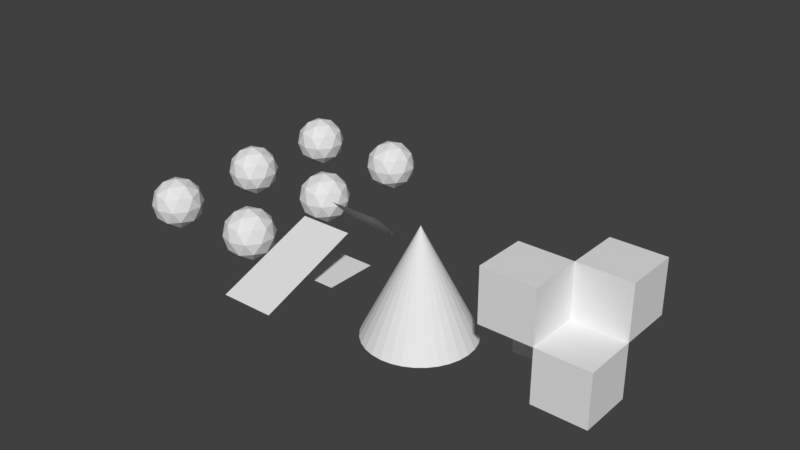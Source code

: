 # Source: shadow_no_shadow.test.blend  (saved by Blender 2.78.0; exported with 4.5.12 LTS)
import bpy
from mathutils import Matrix  # noqa: F401  (used for matrix-valued properties, if any)

bpy.ops.wm.read_factory_settings(use_empty=True)
scene = bpy.context.scene
scene.name = 'Scene'

# ---- collections
col_collection_1 = bpy.data.collections.new('Collection 1'); scene.collection.children.link(col_collection_1)

# ---- materials (node trees are filled in below, after node groups)
mat_material_no_shadow = bpy.data.materials.new('Material_no_shadow')
mat_material_no_shadow.alpha_threshold = 0.0
mat_material_no_shadow.use_transparent_shadow = False
mat_material_no_shadow.roughness = 0.5
mat_material_no_shadow.line_color = (0.0, 0.0, 0.0, 1.0)
mat_material_2nd_no_shadow = bpy.data.materials.new('Material_2nd_no_shadow')
mat_material_2nd_no_shadow.alpha_threshold = 0.0
mat_material_2nd_no_shadow.use_transparent_shadow = False
mat_material_2nd_no_shadow.roughness = 0.5
mat_material_2nd_no_shadow.line_color = (0.0, 0.0, 0.0, 1.0)
mat_material_shadow = bpy.data.materials.new('Material_shadow')
mat_material_shadow.alpha_threshold = 0.0
mat_material_shadow.use_transparent_shadow = False
mat_material_shadow.roughness = 0.5
mat_material_shadow.line_color = (0.0, 0.0, 0.0, 1.0)
mat_material_2nd_shadow = bpy.data.materials.new('Material_2nd_shadow')
mat_material_2nd_shadow.alpha_threshold = 0.0
mat_material_2nd_shadow.use_transparent_shadow = False
mat_material_2nd_shadow.roughness = 0.5
mat_material_2nd_shadow.line_color = (0.0, 0.0, 0.0, 1.0)

# ---- material node trees

# ---- world
world_world = bpy.data.worlds.new('World'); scene.world = world_world
world_world.color = (0.05088, 0.05088, 0.05088)
world_world.use_sun_shadow = False
world_world.sun_shadow_jitter_overblur = 0.0
world_world.cycles.sampling_method = 'MANUAL'

# ---- meshes
me_icosphere_005 = bpy.data.meshes.new('Icosphere.005')
me_icosphere_005.from_pydata([(0.0, 0.0, -1.0), (0.7236, -0.5257, -0.4472), (-0.2764, -0.8506, -0.4472), (-0.8944, 0.0, -0.4472), (-0.2764, 0.8506, -0.4472), (0.7236, 0.5257, -0.4472), (0.2764, -0.8506, 0.4472), (-0.7236, -0.5257, 0.4472), (-0.7236, 0.5257, 0.4472), (0.2764, 0.8506, 0.4472), (0.8944, 0.0, 0.4472), (0.0, 0.0, 1.0), (-0.1625, -0.5, -0.8507), (0.4253, -0.309, -0.8507), (0.2629, -0.809, -0.5257), (0.8506, 0.0, -0.5257), (0.4253, 0.309, -0.8507), (-0.5257, 0.0, -0.8507), (-0.6882, -0.5, -0.5257), (-0.1625, 0.5, -0.8507), (-0.6882, 0.5, -0.5257), (0.2629, 0.809, -0.5257), (0.9511, -0.309, 0.0), (0.9511, 0.309, 0.0), (0.0, -1.0, 0.0), (0.5878, -0.809, 0.0), (-0.9511, -0.309, 0.0), (-0.5878, -0.809, 0.0), (-0.5878, 0.809, 0.0), (-0.9511, 0.309, 0.0), (0.5878, 0.809, 0.0), (0.0, 1.0, 0.0), (0.6882, -0.5, 0.5257), (-0.2629, -0.809, 0.5257), (-0.8506, 0.0, 0.5257), (-0.2629, 0.809, 0.5257), (0.6882, 0.5, 0.5257), (0.1625, -0.5, 0.8507), (0.5257, 0.0, 0.8507), (-0.4253, -0.309, 0.8507), (-0.4253, 0.309, 0.8507), (0.1625, 0.5, 0.8507)], [], [(0, 13, 12), (1, 13, 15), (0, 12, 17), (0, 17, 19), (0, 19, 16), (1, 15, 22), (2, 14, 24), (3, 18, 26), (4, 20, 28), (5, 21, 30), (1, 22, 25), (2, 24, 27), (3, 26, 29), (4, 28, 31), (5, 30, 23), (6, 32, 37), (7, 33, 39), (8, 34, 40), (9, 35, 41), (10, 36, 38), (38, 41, 11), (38, 36, 41), (36, 9, 41), (41, 40, 11), (41, 35, 40), (35, 8, 40), (40, 39, 11), (40, 34, 39), (34, 7, 39), (39, 37, 11), (39, 33, 37), (33, 6, 37), (37, 38, 11), (37, 32, 38), (32, 10, 38), (23, 36, 10), (23, 30, 36), (30, 9, 36), (31, 35, 9), (31, 28, 35), (28, 8, 35), (29, 34, 8), (29, 26, 34), (26, 7, 34), (27, 33, 7), (27, 24, 33), (24, 6, 33), (25, 32, 6), (25, 22, 32), (22, 10, 32), (30, 31, 9), (30, 21, 31), (21, 4, 31), (28, 29, 8), (28, 20, 29), (20, 3, 29), (26, 27, 7), (26, 18, 27), (18, 2, 27), (24, 25, 6), (24, 14, 25), (14, 1, 25), (22, 23, 10), (22, 15, 23), (15, 5, 23), (16, 21, 5), (16, 19, 21), (19, 4, 21), (19, 20, 4), (19, 17, 20), (17, 3, 20), (17, 18, 3), (17, 12, 18), (12, 2, 18), (15, 16, 5), (15, 13, 16), (13, 0, 16), (12, 14, 2), (12, 13, 14), (13, 1, 14)])
me_icosphere_005.materials.append(mat_material_no_shadow)
me_icosphere_005.use_remesh_preserve_volume = False
me_icosphere_005.use_remesh_preserve_attributes = False
me_icosphere_005.use_mirror_vertex_groups = False
me_icosphere_005.update()
me_icosphere_004 = bpy.data.meshes.new('Icosphere.004')
me_icosphere_004.from_pydata([(0.0, 0.0, -1.0), (0.7236, -0.5257, -0.4472), (-0.2764, -0.8506, -0.4472), (-0.8944, 0.0, -0.4472), (-0.2764, 0.8506, -0.4472), (0.7236, 0.5257, -0.4472), (0.2764, -0.8506, 0.4472), (-0.7236, -0.5257, 0.4472), (-0.7236, 0.5257, 0.4472), (0.2764, 0.8506, 0.4472), (0.8944, 0.0, 0.4472), (0.0, 0.0, 1.0), (-0.1625, -0.5, -0.8507), (0.4253, -0.309, -0.8507), (0.2629, -0.809, -0.5257), (0.8506, 0.0, -0.5257), (0.4253, 0.309, -0.8507), (-0.5257, 0.0, -0.8507), (-0.6882, -0.5, -0.5257), (-0.1625, 0.5, -0.8507), (-0.6882, 0.5, -0.5257), (0.2629, 0.809, -0.5257), (0.9511, -0.309, 0.0), (0.9511, 0.309, 0.0), (0.0, -1.0, 0.0), (0.5878, -0.809, 0.0), (-0.9511, -0.309, 0.0), (-0.5878, -0.809, 0.0), (-0.5878, 0.809, 0.0), (-0.9511, 0.309, 0.0), (0.5878, 0.809, 0.0), (0.0, 1.0, 0.0), (0.6882, -0.5, 0.5257), (-0.2629, -0.809, 0.5257), (-0.8506, 0.0, 0.5257), (-0.2629, 0.809, 0.5257), (0.6882, 0.5, 0.5257), (0.1625, -0.5, 0.8507), (0.5257, 0.0, 0.8507), (-0.4253, -0.309, 0.8507), (-0.4253, 0.309, 0.8507), (0.1625, 0.5, 0.8507)], [], [(0, 13, 12), (1, 13, 15), (0, 12, 17), (0, 17, 19), (0, 19, 16), (1, 15, 22), (2, 14, 24), (3, 18, 26), (4, 20, 28), (5, 21, 30), (1, 22, 25), (2, 24, 27), (3, 26, 29), (4, 28, 31), (5, 30, 23), (6, 32, 37), (7, 33, 39), (8, 34, 40), (9, 35, 41), (10, 36, 38), (38, 41, 11), (38, 36, 41), (36, 9, 41), (41, 40, 11), (41, 35, 40), (35, 8, 40), (40, 39, 11), (40, 34, 39), (34, 7, 39), (39, 37, 11), (39, 33, 37), (33, 6, 37), (37, 38, 11), (37, 32, 38), (32, 10, 38), (23, 36, 10), (23, 30, 36), (30, 9, 36), (31, 35, 9), (31, 28, 35), (28, 8, 35), (29, 34, 8), (29, 26, 34), (26, 7, 34), (27, 33, 7), (27, 24, 33), (24, 6, 33), (25, 32, 6), (25, 22, 32), (22, 10, 32), (30, 31, 9), (30, 21, 31), (21, 4, 31), (28, 29, 8), (28, 20, 29), (20, 3, 29), (26, 27, 7), (26, 18, 27), (18, 2, 27), (24, 25, 6), (24, 14, 25), (14, 1, 25), (22, 23, 10), (22, 15, 23), (15, 5, 23), (16, 21, 5), (16, 19, 21), (19, 4, 21), (19, 20, 4), (19, 17, 20), (17, 3, 20), (17, 18, 3), (17, 12, 18), (12, 2, 18), (15, 16, 5), (15, 13, 16), (13, 0, 16), (12, 14, 2), (12, 13, 14), (13, 1, 14)])
me_icosphere_004.materials.append(mat_material_no_shadow)
me_icosphere_004.use_remesh_preserve_volume = False
me_icosphere_004.use_remesh_preserve_attributes = False
me_icosphere_004.use_mirror_vertex_groups = False
me_icosphere_004.update()
me_icosphere_003 = bpy.data.meshes.new('Icosphere.003')
me_icosphere_003.from_pydata([(0.0, 0.0, -1.0), (0.7236, -0.5257, -0.4472), (-0.2764, -0.8506, -0.4472), (-0.8944, 0.0, -0.4472), (-0.2764, 0.8506, -0.4472), (0.7236, 0.5257, -0.4472), (0.2764, -0.8506, 0.4472), (-0.7236, -0.5257, 0.4472), (-0.7236, 0.5257, 0.4472), (0.2764, 0.8506, 0.4472), (0.8944, 0.0, 0.4472), (0.0, 0.0, 1.0), (-0.1625, -0.5, -0.8507), (0.4253, -0.309, -0.8507), (0.2629, -0.809, -0.5257), (0.8506, 0.0, -0.5257), (0.4253, 0.309, -0.8507), (-0.5257, 0.0, -0.8507), (-0.6882, -0.5, -0.5257), (-0.1625, 0.5, -0.8507), (-0.6882, 0.5, -0.5257), (0.2629, 0.809, -0.5257), (0.9511, -0.309, 0.0), (0.9511, 0.309, 0.0), (0.0, -1.0, 0.0), (0.5878, -0.809, 0.0), (-0.9511, -0.309, 0.0), (-0.5878, -0.809, 0.0), (-0.5878, 0.809, 0.0), (-0.9511, 0.309, 0.0), (0.5878, 0.809, 0.0), (0.0, 1.0, 0.0), (0.6882, -0.5, 0.5257), (-0.2629, -0.809, 0.5257), (-0.8506, 0.0, 0.5257), (-0.2629, 0.809, 0.5257), (0.6882, 0.5, 0.5257), (0.1625, -0.5, 0.8507), (0.5257, 0.0, 0.8507), (-0.4253, -0.309, 0.8507), (-0.4253, 0.309, 0.8507), (0.1625, 0.5, 0.8507)], [], [(0, 13, 12), (1, 13, 15), (0, 12, 17), (0, 17, 19), (0, 19, 16), (1, 15, 22), (2, 14, 24), (3, 18, 26), (4, 20, 28), (5, 21, 30), (1, 22, 25), (2, 24, 27), (3, 26, 29), (4, 28, 31), (5, 30, 23), (6, 32, 37), (7, 33, 39), (8, 34, 40), (9, 35, 41), (10, 36, 38), (38, 41, 11), (38, 36, 41), (36, 9, 41), (41, 40, 11), (41, 35, 40), (35, 8, 40), (40, 39, 11), (40, 34, 39), (34, 7, 39), (39, 37, 11), (39, 33, 37), (33, 6, 37), (37, 38, 11), (37, 32, 38), (32, 10, 38), (23, 36, 10), (23, 30, 36), (30, 9, 36), (31, 35, 9), (31, 28, 35), (28, 8, 35), (29, 34, 8), (29, 26, 34), (26, 7, 34), (27, 33, 7), (27, 24, 33), (24, 6, 33), (25, 32, 6), (25, 22, 32), (22, 10, 32), (30, 31, 9), (30, 21, 31), (21, 4, 31), (28, 29, 8), (28, 20, 29), (20, 3, 29), (26, 27, 7), (26, 18, 27), (18, 2, 27), (24, 25, 6), (24, 14, 25), (14, 1, 25), (22, 23, 10), (22, 15, 23), (15, 5, 23), (16, 21, 5), (16, 19, 21), (19, 4, 21), (19, 20, 4), (19, 17, 20), (17, 3, 20), (17, 18, 3), (17, 12, 18), (12, 2, 18), (15, 16, 5), (15, 13, 16), (13, 0, 16), (12, 14, 2), (12, 13, 14), (13, 1, 14)])
me_icosphere_003.materials.append(mat_material_2nd_no_shadow)
me_icosphere_003.use_remesh_preserve_volume = False
me_icosphere_003.use_remesh_preserve_attributes = False
me_icosphere_003.use_mirror_vertex_groups = False
me_icosphere_003.update()
me_cone_004 = bpy.data.meshes.new('Cone.004')
me_cone_004.from_pydata([(-1.151e-07, 2.0, -1.061), (0.3902, 1.962, -1.061), (0.7654, 1.848, -1.061), (1.111, 1.663, -1.061), (1.414, 1.414, -1.061), (1.663, 1.111, -1.061), (1.848, 0.7654, -1.061), (1.962, 0.3902, -1.061), (2.0, -1.254e-07, -1.061), (-1.151e-07, -2.763e-07, 2.939), (1.962, -0.3902, -1.061), (1.848, -0.7654, -1.061), (1.663, -1.111, -1.061), (1.414, -1.414, -1.061), (1.111, -1.663, -1.061), (0.7654, -1.848, -1.061), (0.3902, -1.962, -1.061), (-7.668e-07, -2.0, -1.061), (-0.3902, -1.962, -1.061), (-0.7654, -1.848, -1.061), (-1.111, -1.663, -1.061), (-1.414, -1.414, -1.061), (-1.663, -1.111, -1.061), (-1.848, -0.7654, -1.061), (-1.962, -0.3902, -1.061), (-2.0, 1.655e-06, -1.061), (-1.962, 0.3902, -1.061), (-1.848, 0.7654, -1.061), (-1.663, 1.111, -1.061), (-1.414, 1.414, -1.061), (-1.111, 1.663, -1.061), (-0.7654, 1.848, -1.061), (-0.3902, 1.962, -1.061)], [], [(0, 9, 1), (1, 9, 2), (2, 9, 3), (3, 9, 4), (4, 9, 5), (5, 9, 6), (6, 9, 7), (7, 9, 8), (8, 9, 10), (10, 9, 11), (11, 9, 12), (12, 9, 13), (13, 9, 14), (14, 9, 15), (15, 9, 16), (16, 9, 17), (17, 9, 18), (18, 9, 19), (19, 9, 20), (20, 9, 21), (21, 9, 22), (22, 9, 23), (23, 9, 24), (24, 9, 25), (25, 9, 26), (26, 9, 27), (27, 9, 28), (28, 9, 29), (29, 9, 30), (30, 9, 31), (31, 9, 32), (32, 9, 0), (0, 1, 2, 3, 4, 5, 6, 7, 8, 10, 11, 12, 13, 14, 15, 16, 17, 18, 19, 20, 21, 22, 23, 24, 25, 26, 27, 28, 29, 30, 31, 32)])
me_cone_004.materials.append(mat_material_no_shadow)
me_cone_004.use_remesh_preserve_volume = False
me_cone_004.use_remesh_preserve_attributes = False
me_cone_004.use_mirror_vertex_groups = False
me_cone_004.update()
me_icosphere_002 = bpy.data.meshes.new('Icosphere.002')
me_icosphere_002.from_pydata([(0.0, 0.0, -1.0), (0.7236, -0.5257, -0.4472), (-0.2764, -0.8506, -0.4472), (-0.8944, 0.0, -0.4472), (-0.2764, 0.8506, -0.4472), (0.7236, 0.5257, -0.4472), (0.2764, -0.8506, 0.4472), (-0.7236, -0.5257, 0.4472), (-0.7236, 0.5257, 0.4472), (0.2764, 0.8506, 0.4472), (0.8944, 0.0, 0.4472), (0.0, 0.0, 1.0), (-0.1625, -0.5, -0.8507), (0.4253, -0.309, -0.8507), (0.2629, -0.809, -0.5257), (0.8506, 0.0, -0.5257), (0.4253, 0.309, -0.8507), (-0.5257, 0.0, -0.8507), (-0.6882, -0.5, -0.5257), (-0.1625, 0.5, -0.8507), (-0.6882, 0.5, -0.5257), (0.2629, 0.809, -0.5257), (0.9511, -0.309, 0.0), (0.9511, 0.309, 0.0), (0.0, -1.0, 0.0), (0.5878, -0.809, 0.0), (-0.9511, -0.309, 0.0), (-0.5878, -0.809, 0.0), (-0.5878, 0.809, 0.0), (-0.9511, 0.309, 0.0), (0.5878, 0.809, 0.0), (0.0, 1.0, 0.0), (0.6882, -0.5, 0.5257), (-0.2629, -0.809, 0.5257), (-0.8506, 0.0, 0.5257), (-0.2629, 0.809, 0.5257), (0.6882, 0.5, 0.5257), (0.1625, -0.5, 0.8507), (0.5257, 0.0, 0.8507), (-0.4253, -0.309, 0.8507), (-0.4253, 0.309, 0.8507), (0.1625, 0.5, 0.8507)], [], [(0, 13, 12), (1, 13, 15), (0, 12, 17), (0, 17, 19), (0, 19, 16), (1, 15, 22), (2, 14, 24), (3, 18, 26), (4, 20, 28), (5, 21, 30), (1, 22, 25), (2, 24, 27), (3, 26, 29), (4, 28, 31), (5, 30, 23), (6, 32, 37), (7, 33, 39), (8, 34, 40), (9, 35, 41), (10, 36, 38), (38, 41, 11), (38, 36, 41), (36, 9, 41), (41, 40, 11), (41, 35, 40), (35, 8, 40), (40, 39, 11), (40, 34, 39), (34, 7, 39), (39, 37, 11), (39, 33, 37), (33, 6, 37), (37, 38, 11), (37, 32, 38), (32, 10, 38), (23, 36, 10), (23, 30, 36), (30, 9, 36), (31, 35, 9), (31, 28, 35), (28, 8, 35), (29, 34, 8), (29, 26, 34), (26, 7, 34), (27, 33, 7), (27, 24, 33), (24, 6, 33), (25, 32, 6), (25, 22, 32), (22, 10, 32), (30, 31, 9), (30, 21, 31), (21, 4, 31), (28, 29, 8), (28, 20, 29), (20, 3, 29), (26, 27, 7), (26, 18, 27), (18, 2, 27), (24, 25, 6), (24, 14, 25), (14, 1, 25), (22, 23, 10), (22, 15, 23), (15, 5, 23), (16, 21, 5), (16, 19, 21), (19, 4, 21), (19, 20, 4), (19, 17, 20), (17, 3, 20), (17, 18, 3), (17, 12, 18), (12, 2, 18), (15, 16, 5), (15, 13, 16), (13, 0, 16), (12, 14, 2), (12, 13, 14), (13, 1, 14)])
me_icosphere_002.materials.append(mat_material_2nd_no_shadow)
me_icosphere_002.use_remesh_preserve_volume = False
me_icosphere_002.use_remesh_preserve_attributes = False
me_icosphere_002.use_mirror_vertex_groups = False
me_icosphere_002.update()
me_icosphere_001 = bpy.data.meshes.new('Icosphere.001')
me_icosphere_001.from_pydata([(0.0, 0.0, -1.0), (0.7236, -0.5257, -0.4472), (-0.2764, -0.8506, -0.4472), (-0.8944, 0.0, -0.4472), (-0.2764, 0.8506, -0.4472), (0.7236, 0.5257, -0.4472), (0.2764, -0.8506, 0.4472), (-0.7236, -0.5257, 0.4472), (-0.7236, 0.5257, 0.4472), (0.2764, 0.8506, 0.4472), (0.8944, 0.0, 0.4472), (0.0, 0.0, 1.0), (-0.1625, -0.5, -0.8507), (0.4253, -0.309, -0.8507), (0.2629, -0.809, -0.5257), (0.8506, 0.0, -0.5257), (0.4253, 0.309, -0.8507), (-0.5257, 0.0, -0.8507), (-0.6882, -0.5, -0.5257), (-0.1625, 0.5, -0.8507), (-0.6882, 0.5, -0.5257), (0.2629, 0.809, -0.5257), (0.9511, -0.309, 0.0), (0.9511, 0.309, 0.0), (0.0, -1.0, 0.0), (0.5878, -0.809, 0.0), (-0.9511, -0.309, 0.0), (-0.5878, -0.809, 0.0), (-0.5878, 0.809, 0.0), (-0.9511, 0.309, 0.0), (0.5878, 0.809, 0.0), (0.0, 1.0, 0.0), (0.6882, -0.5, 0.5257), (-0.2629, -0.809, 0.5257), (-0.8506, 0.0, 0.5257), (-0.2629, 0.809, 0.5257), (0.6882, 0.5, 0.5257), (0.1625, -0.5, 0.8507), (0.5257, 0.0, 0.8507), (-0.4253, -0.309, 0.8507), (-0.4253, 0.309, 0.8507), (0.1625, 0.5, 0.8507)], [], [(0, 13, 12), (1, 13, 15), (0, 12, 17), (0, 17, 19), (0, 19, 16), (1, 15, 22), (2, 14, 24), (3, 18, 26), (4, 20, 28), (5, 21, 30), (1, 22, 25), (2, 24, 27), (3, 26, 29), (4, 28, 31), (5, 30, 23), (6, 32, 37), (7, 33, 39), (8, 34, 40), (9, 35, 41), (10, 36, 38), (38, 41, 11), (38, 36, 41), (36, 9, 41), (41, 40, 11), (41, 35, 40), (35, 8, 40), (40, 39, 11), (40, 34, 39), (34, 7, 39), (39, 37, 11), (39, 33, 37), (33, 6, 37), (37, 38, 11), (37, 32, 38), (32, 10, 38), (23, 36, 10), (23, 30, 36), (30, 9, 36), (31, 35, 9), (31, 28, 35), (28, 8, 35), (29, 34, 8), (29, 26, 34), (26, 7, 34), (27, 33, 7), (27, 24, 33), (24, 6, 33), (25, 32, 6), (25, 22, 32), (22, 10, 32), (30, 31, 9), (30, 21, 31), (21, 4, 31), (28, 29, 8), (28, 20, 29), (20, 3, 29), (26, 27, 7), (26, 18, 27), (18, 2, 27), (24, 25, 6), (24, 14, 25), (14, 1, 25), (22, 23, 10), (22, 15, 23), (15, 5, 23), (16, 21, 5), (16, 19, 21), (19, 4, 21), (19, 20, 4), (19, 17, 20), (17, 3, 20), (17, 18, 3), (17, 12, 18), (12, 2, 18), (15, 16, 5), (15, 13, 16), (13, 0, 16), (12, 14, 2), (12, 13, 14), (13, 1, 14)])
me_icosphere_001.materials.append(mat_material_no_shadow)
me_icosphere_001.use_remesh_preserve_volume = False
me_icosphere_001.use_remesh_preserve_attributes = False
me_icosphere_001.use_mirror_vertex_groups = False
me_icosphere_001.update()
me_icosphere = bpy.data.meshes.new('Icosphere')
me_icosphere.from_pydata([(0.0, 0.0, -1.0), (0.7236, -0.5257, -0.4472), (-0.2764, -0.8506, -0.4472), (-0.8944, 0.0, -0.4472), (-0.2764, 0.8506, -0.4472), (0.7236, 0.5257, -0.4472), (0.2764, -0.8506, 0.4472), (-0.7236, -0.5257, 0.4472), (-0.7236, 0.5257, 0.4472), (0.2764, 0.8506, 0.4472), (0.8944, 0.0, 0.4472), (0.0, 0.0, 1.0), (-0.1625, -0.5, -0.8507), (0.4253, -0.309, -0.8507), (0.2629, -0.809, -0.5257), (0.8506, 0.0, -0.5257), (0.4253, 0.309, -0.8507), (-0.5257, 0.0, -0.8507), (-0.6882, -0.5, -0.5257), (-0.1625, 0.5, -0.8507), (-0.6882, 0.5, -0.5257), (0.2629, 0.809, -0.5257), (0.9511, -0.309, 0.0), (0.9511, 0.309, 0.0), (0.0, -1.0, 0.0), (0.5878, -0.809, 0.0), (-0.9511, -0.309, 0.0), (-0.5878, -0.809, 0.0), (-0.5878, 0.809, 0.0), (-0.9511, 0.309, 0.0), (0.5878, 0.809, 0.0), (0.0, 1.0, 0.0), (0.6882, -0.5, 0.5257), (-0.2629, -0.809, 0.5257), (-0.8506, 0.0, 0.5257), (-0.2629, 0.809, 0.5257), (0.6882, 0.5, 0.5257), (0.1625, -0.5, 0.8507), (0.5257, 0.0, 0.8507), (-0.4253, -0.309, 0.8507), (-0.4253, 0.309, 0.8507), (0.1625, 0.5, 0.8507)], [], [(0, 13, 12), (1, 13, 15), (0, 12, 17), (0, 17, 19), (0, 19, 16), (1, 15, 22), (2, 14, 24), (3, 18, 26), (4, 20, 28), (5, 21, 30), (1, 22, 25), (2, 24, 27), (3, 26, 29), (4, 28, 31), (5, 30, 23), (6, 32, 37), (7, 33, 39), (8, 34, 40), (9, 35, 41), (10, 36, 38), (38, 41, 11), (38, 36, 41), (36, 9, 41), (41, 40, 11), (41, 35, 40), (35, 8, 40), (40, 39, 11), (40, 34, 39), (34, 7, 39), (39, 37, 11), (39, 33, 37), (33, 6, 37), (37, 38, 11), (37, 32, 38), (32, 10, 38), (23, 36, 10), (23, 30, 36), (30, 9, 36), (31, 35, 9), (31, 28, 35), (28, 8, 35), (29, 34, 8), (29, 26, 34), (26, 7, 34), (27, 33, 7), (27, 24, 33), (24, 6, 33), (25, 32, 6), (25, 22, 32), (22, 10, 32), (30, 31, 9), (30, 21, 31), (21, 4, 31), (28, 29, 8), (28, 20, 29), (20, 3, 29), (26, 27, 7), (26, 18, 27), (18, 2, 27), (24, 25, 6), (24, 14, 25), (14, 1, 25), (22, 23, 10), (22, 15, 23), (15, 5, 23), (16, 21, 5), (16, 19, 21), (19, 4, 21), (19, 20, 4), (19, 17, 20), (17, 3, 20), (17, 18, 3), (17, 12, 18), (12, 2, 18), (15, 16, 5), (15, 13, 16), (13, 0, 16), (12, 14, 2), (12, 13, 14), (13, 1, 14)])
me_icosphere.materials.append(mat_material_no_shadow)
me_icosphere.use_remesh_preserve_volume = False
me_icosphere.use_remesh_preserve_attributes = False
me_icosphere.use_mirror_vertex_groups = False
me_icosphere.update()
me_cube_004 = bpy.data.meshes.new('Cube.004')
me_cube_004.from_pydata([(-1.0, -1.0, -1.0), (-1.0, -1.0, 1.0), (-1.0, 1.0, -1.0), (-1.0, 1.0, 1.0), (1.0, -1.0, -1.0), (1.0, -1.0, 1.0), (1.0, 1.0, -1.0), (1.0, 1.0, 1.0)], [], [(0, 1, 3, 2), (2, 3, 7, 6), (6, 7, 5, 4), (4, 5, 1, 0), (2, 6, 4, 0), (7, 3, 1, 5)])
me_cube_004.materials.append(mat_material_2nd_no_shadow)
me_cube_004.use_remesh_preserve_volume = False
me_cube_004.use_remesh_preserve_attributes = False
me_cube_004.use_mirror_vertex_groups = False
me_cube_004.update()
me_cube_001 = bpy.data.meshes.new('Cube.001')
me_cube_001.from_pydata([(-1.0, -1.0, -1.0), (-1.0, -1.0, 1.0), (-1.0, 1.0, -1.0), (-1.0, 1.0, 1.0), (1.0, -1.0, -1.0), (1.0, -1.0, 1.0), (1.0, 1.0, -1.0), (1.0, 1.0, 1.0)], [], [(0, 1, 3, 2), (2, 3, 7, 6), (6, 7, 5, 4), (4, 5, 1, 0), (2, 6, 4, 0), (7, 3, 1, 5)])
me_cube_001.materials.append(mat_material_shadow)
me_cube_001.use_remesh_preserve_volume = False
me_cube_001.use_remesh_preserve_attributes = False
me_cube_001.use_mirror_vertex_groups = False
me_cube_001.update()
me_cube_003 = bpy.data.meshes.new('Cube.003')
me_cube_003.from_pydata([(-1.0, -1.0, -1.0), (-1.0, -1.0, 1.0), (-1.0, 1.0, -1.0), (-1.0, 1.0, 1.0), (1.0, -1.0, -1.0), (1.0, -1.0, 1.0), (1.0, 1.0, -1.0), (1.0, 1.0, 1.0)], [], [(0, 1, 3, 2), (2, 3, 7, 6), (6, 7, 5, 4), (4, 5, 1, 0), (2, 6, 4, 0), (7, 3, 1, 5)])
me_cube_003.materials.append(mat_material_2nd_shadow)
me_cube_003.use_remesh_preserve_volume = False
me_cube_003.use_remesh_preserve_attributes = False
me_cube_003.use_mirror_vertex_groups = False
me_cube_003.update()
me_cube_002 = bpy.data.meshes.new('Cube.002')
me_cube_002.from_pydata([(-1.0, -1.0, -1.0), (-1.0, -1.0, 1.0), (-1.0, 1.0, -1.0), (-1.0, 1.0, 1.0), (1.0, -1.0, -1.0), (1.0, -1.0, 1.0), (1.0, 1.0, -1.0), (1.0, 1.0, 1.0)], [], [(0, 1, 3, 2), (2, 3, 7, 6), (6, 7, 5, 4), (4, 5, 1, 0), (2, 6, 4, 0), (7, 3, 1, 5)])
me_cube_002.materials.append(mat_material_no_shadow)
me_cube_002.use_remesh_preserve_volume = False
me_cube_002.use_remesh_preserve_attributes = False
me_cube_002.use_mirror_vertex_groups = False
me_cube_002.update()
me_plane_002 = bpy.data.meshes.new('Plane.002')
me_plane_002.from_pydata([(-1.0, -1.0, 0.0), (1.0, -1.0, 0.0), (-1.0, 1.0, 0.0), (1.0, 1.0, 0.0)], [], [(0, 1, 3, 2)])
me_plane_002.materials.append(mat_material_2nd_shadow)
me_plane_002.use_remesh_preserve_volume = False
me_plane_002.use_remesh_preserve_attributes = False
me_plane_002.use_mirror_vertex_groups = False
me_plane_002.update()
me_plane_001 = bpy.data.meshes.new('Plane.001')
me_plane_001.from_pydata([(-1.0, -1.0, 0.0), (1.0, -1.0, 0.0), (-1.0, 1.0, 0.0), (1.0, 1.0, 0.0)], [], [(0, 1, 3, 2)])
me_plane_001.materials.append(mat_material_shadow)
me_plane_001.use_remesh_preserve_volume = False
me_plane_001.use_remesh_preserve_attributes = False
me_plane_001.use_mirror_vertex_groups = False
me_plane_001.update()
me_plane = bpy.data.meshes.new('Plane')
me_plane.from_pydata([(-1.0, -1.834, 0.8344), (1.0, -1.834, 0.8344), (-1.0, 1.834, -0.8344), (1.0, 1.834, -0.8344)], [], [(0, 1, 3, 2)])
me_plane.materials.append(mat_material_shadow)
me_plane.use_remesh_preserve_volume = False
me_plane.use_remesh_preserve_attributes = False
me_plane.use_mirror_vertex_groups = False
me_plane.update()

# ---- objects
ob_05_all_cast_shadows_off_non_scenery = bpy.data.objects.new('05_all_cast_shadows_off_non_scenery', None)
ob_icosphere_005 = bpy.data.objects.new('Icosphere.005', me_icosphere_005)
ob_icosphere_004 = bpy.data.objects.new('Icosphere.004', me_icosphere_004)
ob_icosphere_003 = bpy.data.objects.new('Icosphere.003', me_icosphere_003)
ob_03_1_cast_shadows_off = bpy.data.objects.new('03_1_cast_shadows_off', None)
ob_cone_shadow_off = bpy.data.objects.new('Cone_shadow_off', me_cone_004)
ob_01_all_cast_shadows_off = bpy.data.objects.new('01_all_cast_shadows_off', None)
ob_icosphere_002 = bpy.data.objects.new('Icosphere.002', me_icosphere_002)
ob_icosphere_001 = bpy.data.objects.new('Icosphere.001', me_icosphere_001)
ob_icosphere = bpy.data.objects.new('Icosphere', me_icosphere)
ob_04_1_or_more_but_not_all_off = bpy.data.objects.new('04_1_or_more_but_not_all_off', None)
ob_04_cube_shadow_off = bpy.data.objects.new('04_Cube_shadow_off', me_cube_004)
ob_01_cube_shadow_on = bpy.data.objects.new('01_Cube_shadow_on', me_cube_001)
ob_03_cube_shadow_on = bpy.data.objects.new('03_Cube_shadow_on', me_cube_003)
ob_02_cube_shadow_off = bpy.data.objects.new('02_Cube_shadow_off', me_cube_002)
ob_02_all_cast_shadows_on = bpy.data.objects.new('02_all_cast_shadows_on', None)
ob_3_plane_shadow = bpy.data.objects.new('3_Plane_shadow', me_plane_002)
ob_2_plane_shadow = bpy.data.objects.new('2_Plane_shadow', me_plane_001)
ob_1_plane_shadow = bpy.data.objects.new('1_Plane_shadow', me_plane)

# ---- transforms, parenting, visibility, modifiers, constraints
ob_05_all_cast_shadows_off_non_scenery.location = (-4.0, 0.0, 0.0)
ob_05_all_cast_shadows_off_non_scenery.empty_image_offset = (0.0, 0.0)
ob_05_all_cast_shadows_off_non_scenery.lineart.crease_threshold = 0.0
ob_icosphere_005.parent = ob_05_all_cast_shadows_off_non_scenery
ob_icosphere_005.location = (0.0, 0.0, 2.0)
ob_icosphere_005.lineart.crease_threshold = 0.0
ob_icosphere_004.parent = ob_05_all_cast_shadows_off_non_scenery
ob_icosphere_004.location = (0.0, 4.0, 2.0)
ob_icosphere_004.lineart.crease_threshold = 0.0
ob_icosphere_003.parent = ob_05_all_cast_shadows_off_non_scenery
ob_icosphere_003.location = (0.0, 8.0, 2.0)
ob_icosphere_003.lineart.crease_threshold = 0.0
ob_03_1_cast_shadows_off.location = (8.0, 0.0, 0.0)
ob_03_1_cast_shadows_off.empty_image_offset = (0.0, 0.0)
ob_03_1_cast_shadows_off.lineart.crease_threshold = 0.0
ob_cone_shadow_off.parent = ob_03_1_cast_shadows_off
ob_cone_shadow_off.location = (0.0, 0.0, 2.0)
ob_cone_shadow_off.lineart.crease_threshold = 0.0
ob_01_all_cast_shadows_off.location = (0.0, 0.0, 0.0)
ob_01_all_cast_shadows_off.empty_image_offset = (0.0, 0.0)
ob_01_all_cast_shadows_off.lineart.crease_threshold = 0.0
ob_icosphere_002.parent = ob_01_all_cast_shadows_off
ob_icosphere_002.location = (0.0, 8.0, 2.0)
ob_icosphere_002.lineart.crease_threshold = 0.0
ob_icosphere_001.parent = ob_01_all_cast_shadows_off
ob_icosphere_001.location = (0.0, 4.0, 2.0)
ob_icosphere_001.lineart.crease_threshold = 0.0
ob_icosphere.parent = ob_01_all_cast_shadows_off
ob_icosphere.location = (0.0, 0.0, 2.0)
ob_icosphere.lineart.crease_threshold = 0.0
ob_04_1_or_more_but_not_all_off.location = (12.0, 0.0, 0.0)
ob_04_1_or_more_but_not_all_off.empty_image_offset = (0.0, 0.0)
ob_04_1_or_more_but_not_all_off.lineart.crease_threshold = 0.0
ob_04_cube_shadow_off.parent = ob_04_1_or_more_but_not_all_off
ob_04_cube_shadow_off.location = (2.0, 0.0, 2.0)
ob_04_cube_shadow_off.lineart.crease_threshold = 0.0
ob_01_cube_shadow_on.parent = ob_04_1_or_more_but_not_all_off
ob_01_cube_shadow_on.location = (0.0, 0.0, 4.0)
ob_01_cube_shadow_on.lineart.crease_threshold = 0.0
ob_03_cube_shadow_on.parent = ob_04_1_or_more_but_not_all_off
ob_03_cube_shadow_on.location = (2.0, 2.0, 4.0)
ob_03_cube_shadow_on.lineart.crease_threshold = 0.0
ob_02_cube_shadow_off.parent = ob_04_1_or_more_but_not_all_off
ob_02_cube_shadow_off.location = (0.0, 2.0, 2.0)
ob_02_cube_shadow_off.lineart.crease_threshold = 0.0
ob_02_all_cast_shadows_on.location = (4.0, 0.0, 0.0)
ob_02_all_cast_shadows_on.empty_image_offset = (0.0, 0.0)
ob_02_all_cast_shadows_on.lineart.crease_threshold = 0.0
ob_3_plane_shadow.parent = ob_02_all_cast_shadows_on
ob_3_plane_shadow.location = (0.0, 2.0, 3.0)
ob_3_plane_shadow.rotation_euler = (-0.7854, -0.0, 0.0)
ob_3_plane_shadow.lineart.crease_threshold = 0.0
ob_2_plane_shadow.parent = ob_02_all_cast_shadows_on
ob_2_plane_shadow.location = (0.0, 0.0, 2.0)
ob_2_plane_shadow.lineart.crease_threshold = 0.0
ob_1_plane_shadow.parent = ob_02_all_cast_shadows_on
ob_1_plane_shadow.location = (0.0, -2.0, 3.0)
ob_1_plane_shadow.rotation_euler = (0.7854, -0.0, 0.0)
ob_1_plane_shadow.lineart.crease_threshold = 0.0

# ---- collection membership
col_collection_1.objects.link(ob_05_all_cast_shadows_off_non_scenery)
col_collection_1.objects.link(ob_icosphere_005)
col_collection_1.objects.link(ob_icosphere_004)
col_collection_1.objects.link(ob_icosphere_003)
col_collection_1.objects.link(ob_03_1_cast_shadows_off)
col_collection_1.objects.link(ob_cone_shadow_off)
col_collection_1.objects.link(ob_01_all_cast_shadows_off)
col_collection_1.objects.link(ob_icosphere_002)
col_collection_1.objects.link(ob_icosphere_001)
col_collection_1.objects.link(ob_icosphere)
col_collection_1.objects.link(ob_04_1_or_more_but_not_all_off)
col_collection_1.objects.link(ob_04_cube_shadow_off)
col_collection_1.objects.link(ob_01_cube_shadow_on)
col_collection_1.objects.link(ob_03_cube_shadow_on)
col_collection_1.objects.link(ob_02_cube_shadow_off)
col_collection_1.objects.link(ob_02_all_cast_shadows_on)
col_collection_1.objects.link(ob_3_plane_shadow)
col_collection_1.objects.link(ob_2_plane_shadow)
col_collection_1.objects.link(ob_1_plane_shadow)

# ---- scene / render settings (as saved in the file)
scene.frame_start = 1; scene.frame_end = 250; scene.frame_set(1)
scene.render.engine = 'BLENDER_EEVEE_NEXT'
scene.render.resolution_percentage = 50
scene.render.dither_intensity = 0.0
scene.cycles.use_denoising = False
scene.cycles.samples = 128
scene.cycles.sampling_pattern = 'TABULATED_SOBOL'
scene.cycles.light_sampling_threshold = 0.0
scene.cycles.use_adaptive_sampling = False
scene.cycles.use_light_tree = False
scene.cycles.blur_glossy = 0.0
scene.cycles.sample_clamp_indirect = 0.0
scene.view_settings.view_transform = 'Standard'
bpy.context.view_layer.update()

# ---- added for rendering (the .blend has no active camera and no usable light): camera, sun
cam_auto = bpy.data.cameras.new('AutoCamera')
cam_auto.lens = 50.0
cam_auto.sensor_width = 36.0
cam_auto.clip_end = 1000.0
ob_auto_camera = bpy.data.objects.new('AutoCamera', cam_auto)
scene.collection.objects.link(ob_auto_camera)
ob_auto_camera.location = (27.3185, -24.1964, 20.805)
ob_auto_camera.rotation_euler = (1.09748, -7.21219e-08, 0.694738)
scene.camera = ob_auto_camera
light_auto_sun = bpy.data.lights.new('AutoSun', 'SUN')
light_auto_sun.energy = 3.0
light_auto_sun.angle = 0.0523599
ob_auto_sun = bpy.data.objects.new('AutoSun', light_auto_sun)
scene.collection.objects.link(ob_auto_sun)
ob_auto_sun.rotation_euler = (0.872665, 0.174533, 0.523599)
bpy.context.view_layer.update()
